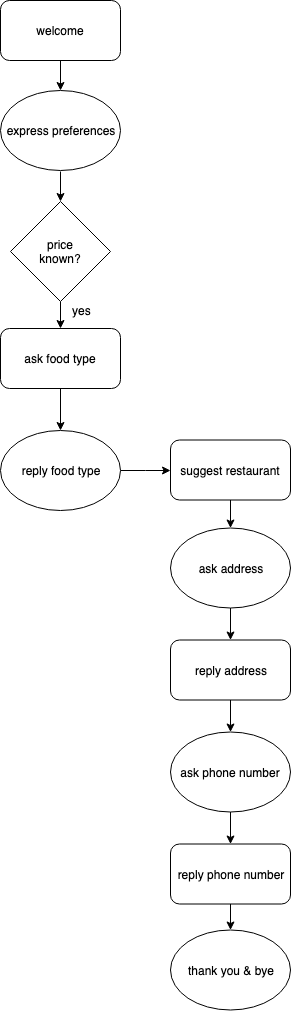

The diagram above was exported from draw.io. Its source (the exported page's mxGraphModel, read from the mxfile embedded in the PNG):
<mxGraphModel dx="786" dy="474" grid="1" gridSize="10" guides="1" tooltips="1" connect="1" arrows="1" fold="1" page="1" pageScale="1" pageWidth="827" pageHeight="1169" math="0" shadow="0">
  <root>
    <mxCell id="0" />
    <mxCell id="1" parent="0" />
    <mxCell id="pHLpsoIMGBPVor1CWs65-1" value="" style="edgeStyle=orthogonalEdgeStyle;rounded=0;orthogonalLoop=1;jettySize=auto;html=1;" edge="1" parent="1" source="pHLpsoIMGBPVor1CWs65-2" target="pHLpsoIMGBPVor1CWs65-5">
      <mxGeometry relative="1" as="geometry" />
    </mxCell>
    <mxCell id="pHLpsoIMGBPVor1CWs65-2" value="welcome" style="rounded=1;whiteSpace=wrap;html=1;" vertex="1" parent="1">
      <mxGeometry x="180" width="120" height="60" as="geometry" />
    </mxCell>
    <mxCell id="pHLpsoIMGBPVor1CWs65-44" value="" style="edgeStyle=orthogonalEdgeStyle;rounded=0;orthogonalLoop=1;jettySize=auto;html=1;" edge="1" parent="1" source="pHLpsoIMGBPVor1CWs65-3" target="pHLpsoIMGBPVor1CWs65-43">
      <mxGeometry relative="1" as="geometry" />
    </mxCell>
    <mxCell id="pHLpsoIMGBPVor1CWs65-3" value="price&lt;br&gt;known?" style="rhombus;whiteSpace=wrap;html=1;" vertex="1" parent="1">
      <mxGeometry x="190" y="201" width="100" height="100" as="geometry" />
    </mxCell>
    <mxCell id="pHLpsoIMGBPVor1CWs65-4" value="" style="edgeStyle=orthogonalEdgeStyle;rounded=0;orthogonalLoop=1;jettySize=auto;html=1;" edge="1" parent="1" target="pHLpsoIMGBPVor1CWs65-3">
      <mxGeometry relative="1" as="geometry">
        <mxPoint x="240" y="171" as="sourcePoint" />
      </mxGeometry>
    </mxCell>
    <mxCell id="pHLpsoIMGBPVor1CWs65-5" value="express preferences" style="ellipse;whiteSpace=wrap;html=1;" vertex="1" parent="1">
      <mxGeometry x="180" y="90" width="120" height="80" as="geometry" />
    </mxCell>
    <mxCell id="pHLpsoIMGBPVor1CWs65-19" value="" style="edgeStyle=orthogonalEdgeStyle;rounded=0;orthogonalLoop=1;jettySize=auto;html=1;" edge="1" parent="1" source="pHLpsoIMGBPVor1CWs65-11" target="pHLpsoIMGBPVor1CWs65-15">
      <mxGeometry relative="1" as="geometry" />
    </mxCell>
    <mxCell id="pHLpsoIMGBPVor1CWs65-11" value="&lt;span style=&quot;white-space: normal&quot;&gt;suggest restaurant&lt;/span&gt;" style="rounded=1;whiteSpace=wrap;html=1;" vertex="1" parent="1">
      <mxGeometry x="350" y="439.5" width="120" height="60" as="geometry" />
    </mxCell>
    <mxCell id="pHLpsoIMGBPVor1CWs65-14" value="" style="edgeStyle=orthogonalEdgeStyle;rounded=0;orthogonalLoop=1;jettySize=auto;html=1;" edge="1" parent="1" source="pHLpsoIMGBPVor1CWs65-15" target="pHLpsoIMGBPVor1CWs65-17">
      <mxGeometry relative="1" as="geometry" />
    </mxCell>
    <mxCell id="pHLpsoIMGBPVor1CWs65-15" value="ask address" style="ellipse;whiteSpace=wrap;html=1;" vertex="1" parent="1">
      <mxGeometry x="350" y="527.5" width="120" height="80" as="geometry" />
    </mxCell>
    <mxCell id="pHLpsoIMGBPVor1CWs65-40" value="" style="edgeStyle=orthogonalEdgeStyle;rounded=0;orthogonalLoop=1;jettySize=auto;html=1;" edge="1" parent="1" source="pHLpsoIMGBPVor1CWs65-17" target="pHLpsoIMGBPVor1CWs65-38">
      <mxGeometry relative="1" as="geometry" />
    </mxCell>
    <mxCell id="pHLpsoIMGBPVor1CWs65-17" value="reply address" style="rounded=1;whiteSpace=wrap;html=1;" vertex="1" parent="1">
      <mxGeometry x="350" y="639.5" width="120" height="60" as="geometry" />
    </mxCell>
    <mxCell id="pHLpsoIMGBPVor1CWs65-18" value="thank you &amp;amp; bye" style="ellipse;whiteSpace=wrap;html=1;" vertex="1" parent="1">
      <mxGeometry x="350" y="929.5" width="120" height="80" as="geometry" />
    </mxCell>
    <mxCell id="pHLpsoIMGBPVor1CWs65-37" value="" style="edgeStyle=orthogonalEdgeStyle;rounded=0;orthogonalLoop=1;jettySize=auto;html=1;" edge="1" parent="1" source="pHLpsoIMGBPVor1CWs65-38" target="pHLpsoIMGBPVor1CWs65-39">
      <mxGeometry relative="1" as="geometry" />
    </mxCell>
    <mxCell id="pHLpsoIMGBPVor1CWs65-38" value="ask phone number" style="ellipse;whiteSpace=wrap;html=1;" vertex="1" parent="1">
      <mxGeometry x="350" y="731.5" width="120" height="80" as="geometry" />
    </mxCell>
    <mxCell id="pHLpsoIMGBPVor1CWs65-41" value="" style="edgeStyle=orthogonalEdgeStyle;rounded=0;orthogonalLoop=1;jettySize=auto;html=1;" edge="1" parent="1" source="pHLpsoIMGBPVor1CWs65-39" target="pHLpsoIMGBPVor1CWs65-18">
      <mxGeometry relative="1" as="geometry" />
    </mxCell>
    <mxCell id="pHLpsoIMGBPVor1CWs65-39" value="reply phone number" style="rounded=1;whiteSpace=wrap;html=1;" vertex="1" parent="1">
      <mxGeometry x="350" y="843.5" width="120" height="60" as="geometry" />
    </mxCell>
    <mxCell id="pHLpsoIMGBPVor1CWs65-47" value="" style="edgeStyle=orthogonalEdgeStyle;rounded=0;orthogonalLoop=1;jettySize=auto;html=1;" edge="1" parent="1" source="pHLpsoIMGBPVor1CWs65-43" target="pHLpsoIMGBPVor1CWs65-46">
      <mxGeometry relative="1" as="geometry" />
    </mxCell>
    <mxCell id="pHLpsoIMGBPVor1CWs65-43" value="ask food type" style="rounded=1;whiteSpace=wrap;html=1;" vertex="1" parent="1">
      <mxGeometry x="180" y="328" width="120" height="60" as="geometry" />
    </mxCell>
    <mxCell id="pHLpsoIMGBPVor1CWs65-45" value="yes" style="text;html=1;resizable=0;points=[];autosize=1;align=left;verticalAlign=top;spacingTop=-4;" vertex="1" parent="1">
      <mxGeometry x="250" y="301" width="30" height="20" as="geometry" />
    </mxCell>
    <mxCell id="pHLpsoIMGBPVor1CWs65-48" value="" style="edgeStyle=orthogonalEdgeStyle;rounded=0;orthogonalLoop=1;jettySize=auto;html=1;" edge="1" parent="1" source="pHLpsoIMGBPVor1CWs65-46" target="pHLpsoIMGBPVor1CWs65-11">
      <mxGeometry relative="1" as="geometry" />
    </mxCell>
    <mxCell id="pHLpsoIMGBPVor1CWs65-46" value="reply food type" style="ellipse;whiteSpace=wrap;html=1;" vertex="1" parent="1">
      <mxGeometry x="180" y="430" width="120" height="80" as="geometry" />
    </mxCell>
  </root>
</mxGraphModel>